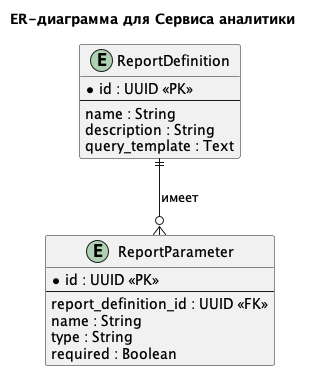

The diagram above was rendered by PlantUML. Its source (embedded in the PNG):
@startuml

title ER-диаграмма для Сервиса аналитики

entity "ReportDefinition" as RD {
  * id : UUID <<PK>>
  --
  name : String
  description : String
  query_template : Text
}

entity "ReportParameter" as RP {
  * id : UUID <<PK>>
  --
  report_definition_id : UUID <<FK>>
  name : String
  type : String
  required : Boolean
}

' Взаимосвязи
RD ||--o{ RP : имеет

@enduml